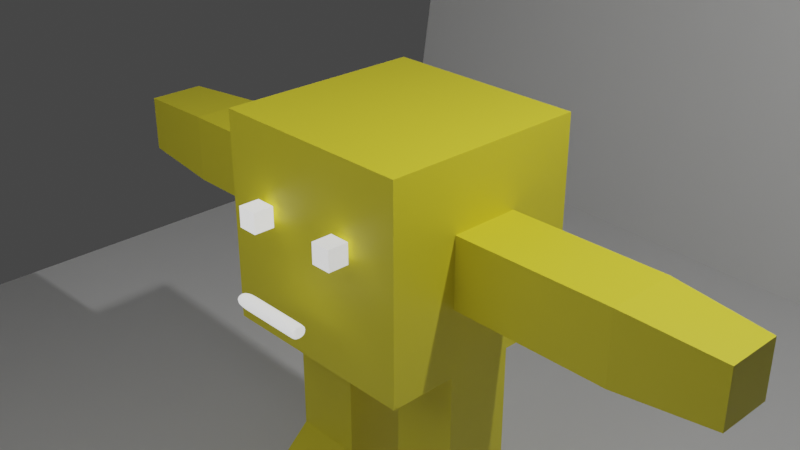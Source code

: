 # Source: toy1.blend  (saved by Blender 3.4.6; exported with 4.5.12 LTS)
import bpy
from mathutils import Matrix  # noqa: F401  (used for matrix-valued properties, if any)

bpy.ops.wm.read_factory_settings(use_empty=True)
scene = bpy.context.scene
scene.name = 'Scene'

# ---- collections
col_collection = bpy.data.collections.new('Collection'); scene.collection.children.link(col_collection)

# ---- materials (node trees are filled in below, after node groups)
mat_material = bpy.data.materials.new('Material')
mat_material.alpha_threshold = 0.0
mat_material.use_transparent_shadow = False
mat_material.roughness = 0.5
mat_material.line_color = (0.0, 0.0, 0.0, 1.0)
mat_material_003 = bpy.data.materials.new('Material.003')
mat_material_003.use_transparent_shadow = False
mat_material_002 = bpy.data.materials.new('Material.002')
mat_material_002.use_transparent_shadow = False
mat_material_004 = bpy.data.materials.new('Material.004')
mat_material_004.use_transparent_shadow = False

# ---- material node trees
mat_material.use_nodes = True; mat_material.node_tree.nodes.clear()
_N = mat_material.node_tree.nodes; _L = mat_material.node_tree.links
n0 = _N.new('ShaderNodeOutputMaterial'); n0.name = 'Material Output'; n0.location = (300, 300)
n1 = _N.new('ShaderNodeBsdfPrincipled'); n1.name = 'Principled BSDF'; n1.location = (10, 300)
n1.distribution = 'GGX'
n1.subsurface_method = 'RANDOM_WALK_SKIN'
n1.inputs[0].default_value = (0.8, 0.6984, 0.03386, 1.0)
n1.inputs[3].default_value = 1.45
n1.inputs[27].default_value = (0.0, 0.0, 0.0, 1.0)
n1.inputs[28].default_value = 1.0
_L.new(n1.outputs[0], n0.inputs[0])
n0.is_active_output = True
mat_material_003.use_nodes = True; mat_material_003.node_tree.nodes.clear()
_N = mat_material_003.node_tree.nodes; _L = mat_material_003.node_tree.links
n0 = _N.new('ShaderNodeBsdfPrincipled'); n0.name = 'Principled BSDF'; n0.location = (10, 300)
n0.distribution = 'GGX'
n0.subsurface_method = 'RANDOM_WALK_SKIN'
n0.inputs[3].default_value = 1.45
n0.inputs[27].default_value = (0.9258, 0.9258, 0.9258, 1.0)
n0.inputs[28].default_value = 1.0
n1 = _N.new('ShaderNodeOutputMaterial'); n1.name = 'Material Output'; n1.location = (300, 300)
_L.new(n0.outputs[0], n1.inputs[0])
n1.is_active_output = True
mat_material_002.use_nodes = True; mat_material_002.node_tree.nodes.clear()
_N = mat_material_002.node_tree.nodes; _L = mat_material_002.node_tree.links
n0 = _N.new('ShaderNodeBsdfPrincipled'); n0.name = 'Principled BSDF'; n0.location = (10, 300)
n0.distribution = 'GGX'
n0.subsurface_method = 'RANDOM_WALK_SKIN'
n0.inputs[3].default_value = 1.45
n0.inputs[27].default_value = (0.7874, 0.7874, 0.7874, 1.0)
n0.inputs[28].default_value = 1.0
n1 = _N.new('ShaderNodeOutputMaterial'); n1.name = 'Material Output'; n1.location = (300, 300)
_L.new(n0.outputs[0], n1.inputs[0])
n1.is_active_output = True
mat_material_004.use_nodes = True; mat_material_004.node_tree.nodes.clear()
_N = mat_material_004.node_tree.nodes; _L = mat_material_004.node_tree.links
n0 = _N.new('ShaderNodeBsdfPrincipled'); n0.name = 'Principled BSDF'; n0.location = (10, 300)
n0.distribution = 'GGX'
n0.subsurface_method = 'RANDOM_WALK_SKIN'
n0.inputs[3].default_value = 1.45
n0.inputs[27].default_value = (0.8689, 0.8689, 0.8689, 1.0)
n0.inputs[28].default_value = 1.0
n1 = _N.new('ShaderNodeOutputMaterial'); n1.name = 'Material Output'; n1.location = (300, 300)
_L.new(n0.outputs[0], n1.inputs[0])
n1.is_active_output = True

# ---- world
world_world = bpy.data.worlds.new('World'); scene.world = world_world
world_world.use_nodes = True; world_world.node_tree.nodes.clear()
_N = world_world.node_tree.nodes; _L = world_world.node_tree.links
n0 = _N.new('ShaderNodeOutputWorld'); n0.name = 'World Output'; n0.location = (300, 300)
n1 = _N.new('ShaderNodeBackground'); n1.name = 'Background'; n1.location = (10, 300)
n1.inputs[0].default_value = (0.05088, 0.05088, 0.05088, 1.0)
_L.new(n1.outputs[0], n0.inputs[0])
n0.is_active_output = True
world_world.color = (0.05088, 0.05088, 0.05088)
world_world.use_sun_shadow = False
world_world.sun_shadow_jitter_overblur = 0.0

# ---- cameras
cam_camera = bpy.data.cameras.new('Camera')
cam_camera.clip_end = 100.0
cam_camera.ortho_scale = 7.314

# ---- lights
light_light = bpy.data.lights.new('Light', 'POINT')
light_light.transmission_factor = 0.0
light_light.energy = 1000.0
light_light.shadow_soft_size = 0.1
light_light.shadow_maximum_resolution = 0.006
light_light.use_absolute_resolution = True
light_area = bpy.data.lights.new('Area', 'AREA')
light_area.transmission_factor = 0.0
light_area.energy = 157.1
light_area.shadow_soft_size = 1.0
light_area.shadow_maximum_resolution = 0.006
light_area.use_absolute_resolution = True
light_area.size = 1.0
light_area.size_y = 1.0

# ---- meshes
me_cube = bpy.data.meshes.new('Cube')
me_cube.from_pydata([(1.0, 1.0, 1.0), (1.0, 1.0, -1.0), (1.0, -1.0, 1.0), (1.0, -1.0, -1.0), (-1.0, 1.0, 1.0), (-1.0, 1.0, -1.0), (-1.0, -1.0, 1.0), (-1.0, -1.0, -1.0), (1.0, 1.0, -0.3419), (-1.0, -1.0, -0.3419), (1.0, -1.0, -0.3419), (-1.0, 1.0, -0.3419), (-1.0, -0.3432, -1.0), (1.0, -0.3432, 1.0), (-1.0, -0.3432, 1.0), (1.0, -0.3432, -1.0), (1.0, -0.3432, -0.3419), (-1.0, -0.3432, -0.3419), (-1.0, 0.3284, 1.0), (1.0, 0.3284, -1.0), (-1.0, 0.3284, -0.3419), (-1.0, 0.3284, -1.0), (1.0, 0.3284, 1.0), (1.0, 0.3284, -0.3419), (-1.0, -1.0, 0.3291), (1.0, 1.0, 0.3291), (1.0, -1.0, 0.3291), (-1.0, 1.0, 0.3291), (1.0, -0.3432, 0.3291), (-1.0, -0.3432, 0.3291), (1.0, 0.3284, 0.3291), (-1.0, 0.3284, 0.3291), (-0.2993, 1.0, -1.0), (-0.2993, -1.0, 1.0), (-0.2993, -1.0, -1.0), (-0.2993, 1.0, 1.0), (-0.2993, 1.0, -0.3419), (-0.2993, -1.0, -0.3419), (-0.2993, -0.3432, -1.0), (-0.2993, -0.3432, 1.0), (-0.2993, 0.3284, 1.0), (-0.2993, 0.3284, -1.0), (-0.2993, 1.0, 0.3291), (-0.2993, -1.0, 0.3291), (0.3504, -1.0, -1.0), (0.3504, 1.0, 1.0), (0.3504, 1.0, -0.3419), (0.3504, -0.3432, 1.0), (0.3504, 0.3284, 1.0), (0.3504, 1.0, 0.3291), (0.3504, 1.0, -1.0), (0.3504, -1.0, 1.0), (0.3504, -1.0, -0.3419), (0.3504, -0.3432, -1.0), (0.3504, 0.3284, -1.0), (0.3504, -1.0, 0.3291), (1.686, 0.3284, -0.3419), (1.686, -0.3432, -0.3419), (1.686, -0.3432, 0.3291), (1.686, 0.3284, 0.3291), (2.51, 0.3284, -0.3419), (2.51, -0.3432, -0.3419), (2.51, -0.3432, 0.3291), (2.51, 0.3284, 0.3291), (3.412, 0.2579, -0.2714), (3.412, -0.2727, -0.2714), (3.412, -0.2727, 0.2586), (3.412, 0.2579, 0.2586), (-1.667, -0.3432, 0.3291), (-1.667, -0.3432, -0.3419), (-1.667, 0.3284, -0.3419), (-1.667, 0.3284, 0.3291), (-2.51, -0.3432, 0.3291), (-2.51, -0.3432, -0.3419), (-2.51, 0.3284, -0.3419), (-2.51, 0.3284, 0.3291), (-3.412, -0.286, 0.2719), (-3.412, -0.286, -0.2847), (-3.412, 0.2712, -0.2847), (-3.412, 0.2712, 0.2719), (-1.0, 0.3284, -1.686), (-1.0, -0.3432, -1.686), (-0.2993, -0.3432, -1.686), (-0.2993, 0.3284, -1.686), (-1.0, 0.3284, -2.51), (-1.0, -0.3432, -2.51), (-0.2993, -0.3432, -2.51), (-0.2993, 0.3284, -2.51), (-1.0, 0.3284, -3.176), (-1.0, -0.3432, -3.176), (-0.2993, -0.3432, -3.176), (-0.2993, 0.3284, -3.176), (1.0, -0.3432, -1.686), (1.0, 0.3284, -1.686), (0.3504, -0.3432, -1.686), (0.3504, 0.3284, -1.686), (1.0, -0.3432, -2.549), (1.0, 0.3284, -2.549), (0.3504, -0.3432, -2.549), (0.3504, 0.3284, -2.549), (1.0, -0.3432, -3.137), (1.0, 0.3284, -3.137), (0.3504, -0.3432, -3.137), (0.3504, 0.3284, -3.137), (0.944, -0.8529, -2.961), (0.3672, -0.8529, -2.961), (1.0, -0.8529, -3.137), (0.3504, -0.8529, -3.137), (-0.3692, -0.8137, -2.961), (-1.009, -0.8137, -2.961), (-0.2993, -0.8137, -3.176), (-1.0, -0.8137, -3.176), (1.585, -0.3432, -0.3419), (1.585, -0.3432, 0.3291), (1.585, 0.3284, -0.3419), (1.585, 0.3284, 0.3291), (1.823, -0.3432, 0.3291), (1.823, 0.3284, 0.3291), (1.823, -0.3432, -0.3419), (1.823, 0.3284, -0.3419), (2.61, 0.3205, 0.3212), (2.61, 0.3205, -0.334), (2.61, -0.3353, -0.334), (2.61, -0.3353, 0.3212), (2.409, -0.3432, 0.3291), (2.409, -0.3432, -0.3419), (2.409, 0.3284, 0.3291), (2.409, 0.3284, -0.3419), (-1.529, -0.3432, -0.3419), (-1.529, 0.3284, -0.3419), (-1.529, 0.3284, 0.3291), (-1.529, -0.3432, 0.3291), (-1.82, 0.3284, -0.3419), (-1.82, 0.3284, 0.3291), (-1.82, -0.3432, 0.3291), (-1.82, -0.3432, -0.3419), (-2.376, 0.3284, -0.3419), (-2.376, -0.3432, 0.3291), (-2.376, 0.3284, 0.3291), (-2.376, -0.3432, -0.3419), (-2.638, 0.3203, 0.3209), (-2.638, -0.335, 0.3209), (-2.638, -0.335, -0.3337), (-2.638, 0.3203, -0.3337), (-0.2993, -0.3432, -1.591), (-0.2993, 0.3284, -1.591), (-1.0, 0.3284, -1.591), (-1.0, -0.3432, -1.591), (-0.2993, 0.3284, -1.784), (-1.0, 0.3284, -1.784), (-1.0, -0.3432, -1.784), (-0.2993, -0.3432, -1.784), (1.0, -0.3432, -1.592), (1.0, 0.3284, -1.553), (0.3504, -0.3432, -1.592), (0.3504, 0.3284, -1.553), (1.0, -0.3432, -1.765), (1.0, 0.3284, -1.765), (0.3504, 0.3284, -1.765), (0.3504, -0.3432, -1.765)], [], [(39, 14, 6, 33), (43, 33, 6, 24), (31, 18, 4, 27), (53, 15, 3, 44), (28, 13, 2, 26), (49, 45, 0, 25), (50, 46, 8, 1), (15, 16, 10, 3), (21, 20, 11, 5), (34, 37, 9, 7), (7, 9, 17, 12), (19, 23, 16, 15), (30, 22, 13, 28), (153, 152, 92, 93), (24, 6, 14, 29), (40, 18, 14, 39), (35, 4, 18, 40), (50, 1, 19, 54), (25, 0, 22, 30), (1, 8, 23, 19), (12, 17, 20, 21), (29, 14, 18, 31), (129, 128, 69, 70), (8, 25, 30, 23), (9, 24, 29, 17), (113, 112, 57, 58), (46, 49, 25, 8), (16, 28, 26, 10), (20, 31, 27, 11), (37, 43, 24, 9), (52, 55, 43, 37), (11, 27, 42, 36), (5, 32, 41, 21), (45, 35, 40, 48), (48, 40, 39, 47), (145, 144, 82, 83), (44, 52, 37, 34), (5, 11, 36, 32), (27, 4, 35, 42), (12, 38, 34, 7), (55, 51, 33, 43), (47, 39, 33, 51), (13, 47, 51, 2), (26, 2, 51, 55), (3, 10, 52, 44), (22, 48, 47, 13), (0, 45, 48, 22), (10, 26, 55, 52), (36, 42, 49, 46), (32, 50, 54, 41), (41, 54, 53, 38), (32, 36, 46, 50), (42, 35, 45, 49), (38, 53, 44, 34), (126, 124, 62, 63), (112, 114, 56, 57), (115, 113, 58, 59), (114, 115, 59, 56), (121, 120, 67, 64), (124, 125, 61, 62), (127, 126, 63, 60), (125, 127, 60, 61), (64, 67, 66, 65), (122, 121, 64, 65), (120, 123, 66, 67), (123, 122, 65, 66), (138, 136, 74, 75), (130, 129, 70, 71), (128, 131, 68, 69), (131, 130, 71, 68), (141, 140, 79, 76), (139, 137, 72, 73), (137, 138, 75, 72), (136, 139, 73, 74), (77, 76, 79, 78), (143, 142, 77, 78), (140, 143, 78, 79), (142, 141, 76, 77), (149, 148, 87, 84), (147, 146, 80, 81), (144, 147, 81, 82), (146, 145, 83, 80), (87, 86, 90, 91), (150, 149, 84, 85), (148, 151, 86, 87), (151, 150, 85, 86), (88, 91, 90, 89), (89, 90, 110, 111), (84, 87, 91, 88), (85, 84, 88, 89), (157, 156, 96, 97), (152, 154, 94, 92), (154, 155, 95, 94), (155, 153, 93, 95), (98, 99, 103, 102), (159, 158, 99, 98), (156, 159, 98, 96), (158, 157, 97, 99), (103, 101, 100, 102), (98, 102, 107, 105), (99, 97, 101, 103), (97, 96, 100, 101), (104, 105, 107, 106), (102, 100, 106, 107), (100, 96, 104, 106), (96, 98, 105, 104), (108, 109, 111, 110), (85, 89, 111, 109), (86, 85, 109, 108), (90, 86, 108, 110), (23, 30, 115, 114), (30, 28, 113, 115), (16, 23, 114, 112), (28, 16, 112, 113), (57, 56, 119, 118), (56, 59, 117, 119), (58, 57, 118, 116), (59, 58, 116, 117), (62, 61, 122, 123), (63, 62, 123, 120), (61, 60, 121, 122), (60, 63, 120, 121), (118, 119, 127, 125), (119, 117, 126, 127), (116, 118, 125, 124), (117, 116, 124, 126), (29, 31, 130, 131), (17, 29, 131, 128), (31, 20, 129, 130), (20, 17, 128, 129), (70, 69, 135, 132), (68, 71, 133, 134), (69, 68, 134, 135), (71, 70, 132, 133), (132, 135, 139, 136), (134, 133, 138, 137), (135, 134, 137, 139), (133, 132, 136, 138), (73, 72, 141, 142), (75, 74, 143, 140), (74, 73, 142, 143), (72, 75, 140, 141), (21, 41, 145, 146), (38, 12, 147, 144), (12, 21, 146, 147), (41, 38, 144, 145), (82, 81, 150, 151), (83, 82, 151, 148), (81, 80, 149, 150), (80, 83, 148, 149), (54, 19, 153, 155), (53, 54, 155, 154), (15, 53, 154, 152), (19, 15, 152, 153), (95, 93, 157, 158), (92, 94, 159, 156), (94, 95, 158, 159), (93, 92, 156, 157)])
_uv = me_cube.uv_layers.new(name='UVMap')
_uv.uv.foreach_set('vector', [0.7874, 0.6679, 0.875, 0.6679, 0.875, 0.75, 0.7874, 0.75, 0.5411, 0.9124, 0.625, 0.9124, 0.625, 1.0, 0.5411, 1.0, 0.5411, 0.1661, 0.625, 0.1661, 0.625, 0.25, 0.5411, 0.25, 0.2938, 0.6679, 0.375, 0.6679, 0.375, 0.75, 0.2938, 0.75, 0.5411, 0.6679, 0.625, 0.6679, 0.625, 0.75, 0.5411, 0.75, 0.5411, 0.4188, 0.625, 0.4188, 0.625, 0.5, 0.5411, 0.5, 0.375, 0.4188, 0.4573, 0.4188, 0.4573, 0.5, 0.375, 0.5, 0.375, 0.6679, 0.4573, 0.6679, 0.4573, 0.75, 0.375, 0.75, 0.375, 0.1661, 0.4573, 0.1661, 0.4573, 0.25, 0.375, 0.25, 0.375, 0.9124, 0.4573, 0.9124, 0.4573, 1.0, 0.375, 1.0, 0.375, 0.0, 0.4573, 0.0, 0.4573, 0.0821, 0.375, 0.0821, 0.375, 0.5839, 0.4573, 0.5839, 0.4573, 0.6679, 0.375, 0.6679, 0.5411, 0.5839, 0.625, 0.5839, 0.625, 0.6679, 0.5411, 0.6679, 0.375, 0.5839, 0.375, 0.6679, 0.375, 0.6679, 0.375, 0.5839, 0.5411, 0.0, 0.625, 0.0, 0.625, 0.0821, 0.5411, 0.0821, 0.7874, 0.5839, 0.875, 0.5839, 0.875, 0.6679, 0.7874, 0.6679, 0.7874, 0.5, 0.875, 0.5, 0.875, 0.5839, 0.7874, 0.5839, 0.2938, 0.5, 0.375, 0.5, 0.375, 0.5839, 0.2938, 0.5839, 0.5411, 0.5, 0.625, 0.5, 0.625, 0.5839, 0.5411, 0.5839, 0.375, 0.5, 0.4573, 0.5, 0.4573, 0.5839, 0.375, 0.5839, 0.375, 0.0821, 0.4573, 0.0821, 0.4573, 0.1661, 0.375, 0.1661, 0.5411, 0.0821, 0.625, 0.0821, 0.625, 0.1661, 0.5411, 0.1661, 0.4573, 0.1661, 0.4573, 0.0821, 0.4573, 0.0821, 0.4573, 0.1661, 0.4573, 0.5, 0.5411, 0.5, 0.5411, 0.5839, 0.4573, 0.5839, 0.4573, 0.0, 0.5411, 0.0, 0.5411, 0.0821, 0.4573, 0.0821, 0.5411, 0.6679, 0.4573, 0.6679, 0.4573, 0.6679, 0.5411, 0.6679, 0.4573, 0.4188, 0.5411, 0.4188, 0.5411, 0.5, 0.4573, 0.5, 0.4573, 0.6679, 0.5411, 0.6679, 0.5411, 0.75, 0.4573, 0.75, 0.4573, 0.1661, 0.5411, 0.1661, 0.5411, 0.25, 0.4573, 0.25, 0.4573, 0.9124, 0.5411, 0.9124, 0.5411, 1.0, 0.4573, 1.0, 0.4573, 0.8312, 0.5411, 0.8312, 0.5411, 0.9124, 0.4573, 0.9124, 0.4573, 0.25, 0.5411, 0.25, 0.5411, 0.3376, 0.4573, 0.3376, 0.125, 0.5, 0.2126, 0.5, 0.2126, 0.5839, 0.125, 0.5839, 0.7062, 0.5, 0.7874, 0.5, 0.7874, 0.5839, 0.7062, 0.5839, 0.7062, 0.5839, 0.7874, 0.5839, 0.7874, 0.6679, 0.7062, 0.6679, 0.2126, 0.5839, 0.2126, 0.6679, 0.2126, 0.6679, 0.2126, 0.5839, 0.375, 0.8312, 0.4573, 0.8312, 0.4573, 0.9124, 0.375, 0.9124, 0.375, 0.25, 0.4573, 0.25, 0.4573, 0.3376, 0.375, 0.3376, 0.5411, 0.25, 0.625, 0.25, 0.625, 0.3376, 0.5411, 0.3376, 0.125, 0.6679, 0.2126, 0.6679, 0.2126, 0.75, 0.125, 0.75, 0.5411, 0.8312, 0.625, 0.8312, 0.625, 0.9124, 0.5411, 0.9124, 0.7062, 0.6679, 0.7874, 0.6679, 0.7874, 0.75, 0.7062, 0.75, 0.625, 0.6679, 0.7062, 0.6679, 0.7062, 0.75, 0.625, 0.75, 0.5411, 0.75, 0.625, 0.75, 0.625, 0.8312, 0.5411, 0.8312, 0.375, 0.75, 0.4573, 0.75, 0.4573, 0.8312, 0.375, 0.8312, 0.625, 0.5839, 0.7062, 0.5839, 0.7062, 0.6679, 0.625, 0.6679, 0.625, 0.5, 0.7062, 0.5, 0.7062, 0.5839, 0.625, 0.5839, 0.4573, 0.75, 0.5411, 0.75, 0.5411, 0.8312, 0.4573, 0.8312, 0.4573, 0.3376, 0.5411, 0.3376, 0.5411, 0.4188, 0.4573, 0.4188, 0.2126, 0.5, 0.2938, 0.5, 0.2938, 0.5839, 0.2126, 0.5839, 0.2126, 0.5839, 0.2938, 0.5839, 0.2938, 0.6679, 0.2126, 0.6679, 0.375, 0.3376, 0.4573, 0.3376, 0.4573, 0.4188, 0.375, 0.4188, 0.5411, 0.3376, 0.625, 0.3376, 0.625, 0.4188, 0.5411, 0.4188, 0.2126, 0.6679, 0.2938, 0.6679, 0.2938, 0.75, 0.2126, 0.75, 0.5411, 0.5839, 0.5411, 0.6679, 0.5411, 0.6679, 0.5411, 0.5839, 0.4573, 0.6679, 0.4573, 0.5839, 0.4573, 0.5839, 0.4573, 0.6679, 0.5411, 0.5839, 0.5411, 0.6679, 0.5411, 0.6679, 0.5411, 0.5839, 0.4573, 0.5839, 0.5411, 0.5839, 0.5411, 0.5839, 0.4573, 0.5839, 0.4573, 0.5839, 0.5411, 0.5839, 0.5411, 0.5839, 0.4573, 0.5839, 0.5411, 0.6679, 0.4573, 0.6679, 0.4573, 0.6679, 0.5411, 0.6679, 0.4573, 0.5839, 0.5411, 0.5839, 0.5411, 0.5839, 0.4573, 0.5839, 0.4573, 0.6679, 0.4573, 0.5839, 0.4573, 0.5839, 0.4573, 0.6679, 0.4573, 0.5839, 0.5411, 0.5839, 0.5411, 0.6679, 0.4573, 0.6679, 0.4573, 0.6679, 0.4573, 0.5839, 0.4573, 0.5839, 0.4573, 0.6679, 0.5411, 0.5839, 0.5411, 0.6679, 0.5411, 0.6679, 0.5411, 0.5839, 0.5411, 0.6679, 0.4573, 0.6679, 0.4573, 0.6679, 0.5411, 0.6679, 0.5411, 0.1661, 0.4573, 0.1661, 0.4573, 0.1661, 0.5411, 0.1661, 0.5411, 0.1661, 0.4573, 0.1661, 0.4573, 0.1661, 0.5411, 0.1661, 0.4573, 0.0821, 0.5411, 0.0821, 0.5411, 0.0821, 0.4573, 0.0821, 0.5411, 0.0821, 0.5411, 0.1661, 0.5411, 0.1661, 0.5411, 0.0821, 0.5411, 0.0821, 0.5411, 0.1661, 0.5411, 0.1661, 0.5411, 0.0821, 0.4573, 0.0821, 0.5411, 0.0821, 0.5411, 0.0821, 0.4573, 0.0821, 0.5411, 0.0821, 0.5411, 0.1661, 0.5411, 0.1661, 0.5411, 0.0821, 0.4573, 0.1661, 0.4573, 0.0821, 0.4573, 0.0821, 0.4573, 0.1661, 0.4573, 0.0821, 0.5411, 0.0821, 0.5411, 0.1661, 0.4573, 0.1661, 0.4573, 0.1661, 0.4573, 0.0821, 0.4573, 0.0821, 0.4573, 0.1661, 0.5411, 0.1661, 0.4573, 0.1661, 0.4573, 0.1661, 0.5411, 0.1661, 0.4573, 0.0821, 0.5411, 0.0821, 0.5411, 0.0821, 0.4573, 0.0821, 0.125, 0.5839, 0.2126, 0.5839, 0.2126, 0.5839, 0.125, 0.5839, 0.375, 0.0821, 0.375, 0.1661, 0.375, 0.1661, 0.375, 0.0821, 0.2126, 0.6679, 0.125, 0.6679, 0.125, 0.6679, 0.2126, 0.6679, 0.125, 0.5839, 0.2126, 0.5839, 0.2126, 0.5839, 0.125, 0.5839, 0.2126, 0.5839, 0.2126, 0.6679, 0.2126, 0.6679, 0.2126, 0.5839, 0.375, 0.0821, 0.375, 0.1661, 0.375, 0.1661, 0.375, 0.0821, 0.2126, 0.5839, 0.2126, 0.6679, 0.2126, 0.6679, 0.2126, 0.5839, 0.2126, 0.6679, 0.125, 0.6679, 0.125, 0.6679, 0.2126, 0.6679, 0.125, 0.5839, 0.2126, 0.5839, 0.2126, 0.6679, 0.125, 0.6679, 0.125, 0.6679, 0.2126, 0.6679, 0.2126, 0.6679, 0.125, 0.6679, 0.125, 0.5839, 0.2126, 0.5839, 0.2126, 0.5839, 0.125, 0.5839, 0.375, 0.0821, 0.375, 0.1661, 0.375, 0.1661, 0.375, 0.0821, 0.375, 0.5839, 0.375, 0.6679, 0.375, 0.6679, 0.375, 0.5839, 0.375, 0.6679, 0.2938, 0.6679, 0.2938, 0.6679, 0.375, 0.6679, 0.2938, 0.6679, 0.2938, 0.5839, 0.2938, 0.5839, 0.2938, 0.6679, 0.2938, 0.5839, 0.375, 0.5839, 0.375, 0.5839, 0.2938, 0.5839, 0.2938, 0.6679, 0.2938, 0.5839, 0.2938, 0.5839, 0.2938, 0.6679, 0.2938, 0.6679, 0.2938, 0.5839, 0.2938, 0.5839, 0.2938, 0.6679, 0.375, 0.6679, 0.2938, 0.6679, 0.2938, 0.6679, 0.375, 0.6679, 0.2938, 0.5839, 0.375, 0.5839, 0.375, 0.5839, 0.2938, 0.5839, 0.2938, 0.5839, 0.375, 0.5839, 0.375, 0.6679, 0.2938, 0.6679, 0.2938, 0.6679, 0.2938, 0.6679, 0.2938, 0.6679, 0.2938, 0.6679, 0.2938, 0.5839, 0.375, 0.5839, 0.375, 0.5839, 0.2938, 0.5839, 0.375, 0.5839, 0.375, 0.6679, 0.375, 0.6679, 0.375, 0.5839, 0.375, 0.6679, 0.2938, 0.6679, 0.2938, 0.6679, 0.375, 0.6679, 0.2938, 0.6679, 0.375, 0.6679, 0.375, 0.6679, 0.2938, 0.6679, 0.375, 0.6679, 0.375, 0.6679, 0.375, 0.6679, 0.375, 0.6679, 0.375, 0.6679, 0.2938, 0.6679, 0.2938, 0.6679, 0.375, 0.6679, 0.2126, 0.6679, 0.125, 0.6679, 0.125, 0.6679, 0.2126, 0.6679, 0.375, 0.0821, 0.375, 0.0821, 0.375, 0.0821, 0.375, 0.0821, 0.2126, 0.6679, 0.125, 0.6679, 0.125, 0.6679, 0.2126, 0.6679, 0.2126, 0.6679, 0.2126, 0.6679, 0.2126, 0.6679, 0.2126, 0.6679, 0.4573, 0.5839, 0.5411, 0.5839, 0.5411, 0.5839, 0.4573, 0.5839, 0.5411, 0.5839, 0.5411, 0.6679, 0.5411, 0.6679, 0.5411, 0.5839, 0.4573, 0.6679, 0.4573, 0.5839, 0.4573, 0.5839, 0.4573, 0.6679, 0.5411, 0.6679, 0.4573, 0.6679, 0.4573, 0.6679, 0.5411, 0.6679, 0.4573, 0.6679, 0.4573, 0.5839, 0.4573, 0.5839, 0.4573, 0.6679, 0.4573, 0.5839, 0.5411, 0.5839, 0.5411, 0.5839, 0.4573, 0.5839, 0.5411, 0.6679, 0.4573, 0.6679, 0.4573, 0.6679, 0.5411, 0.6679, 0.5411, 0.5839, 0.5411, 0.6679, 0.5411, 0.6679, 0.5411, 0.5839, 0.5411, 0.6679, 0.4573, 0.6679, 0.4573, 0.6679, 0.5411, 0.6679, 0.5411, 0.5839, 0.5411, 0.6679, 0.5411, 0.6679, 0.5411, 0.5839, 0.4573, 0.6679, 0.4573, 0.5839, 0.4573, 0.5839, 0.4573, 0.6679, 0.4573, 0.5839, 0.5411, 0.5839, 0.5411, 0.5839, 0.4573, 0.5839, 0.4573, 0.6679, 0.4573, 0.5839, 0.4573, 0.5839, 0.4573, 0.6679, 0.4573, 0.5839, 0.5411, 0.5839, 0.5411, 0.5839, 0.4573, 0.5839, 0.5411, 0.6679, 0.4573, 0.6679, 0.4573, 0.6679, 0.5411, 0.6679, 0.5411, 0.5839, 0.5411, 0.6679, 0.5411, 0.6679, 0.5411, 0.5839, 0.5411, 0.0821, 0.5411, 0.1661, 0.5411, 0.1661, 0.5411, 0.0821, 0.4573, 0.0821, 0.5411, 0.0821, 0.5411, 0.0821, 0.4573, 0.0821, 0.5411, 0.1661, 0.4573, 0.1661, 0.4573, 0.1661, 0.5411, 0.1661, 0.4573, 0.1661, 0.4573, 0.0821, 0.4573, 0.0821, 0.4573, 0.1661, 0.4573, 0.1661, 0.4573, 0.0821, 0.4573, 0.0821, 0.4573, 0.1661, 0.5411, 0.0821, 0.5411, 0.1661, 0.5411, 0.1661, 0.5411, 0.0821, 0.4573, 0.0821, 0.5411, 0.0821, 0.5411, 0.0821, 0.4573, 0.0821, 0.5411, 0.1661, 0.4573, 0.1661, 0.4573, 0.1661, 0.5411, 0.1661, 0.4573, 0.1661, 0.4573, 0.0821, 0.4573, 0.0821, 0.4573, 0.1661, 0.5411, 0.0821, 0.5411, 0.1661, 0.5411, 0.1661, 0.5411, 0.0821, 0.4573, 0.0821, 0.5411, 0.0821, 0.5411, 0.0821, 0.4573, 0.0821, 0.5411, 0.1661, 0.4573, 0.1661, 0.4573, 0.1661, 0.5411, 0.1661, 0.4573, 0.0821, 0.5411, 0.0821, 0.5411, 0.0821, 0.4573, 0.0821, 0.5411, 0.1661, 0.4573, 0.1661, 0.4573, 0.1661, 0.5411, 0.1661, 0.4573, 0.1661, 0.4573, 0.0821, 0.4573, 0.0821, 0.4573, 0.1661, 0.5411, 0.0821, 0.5411, 0.1661, 0.5411, 0.1661, 0.5411, 0.0821, 0.125, 0.5839, 0.2126, 0.5839, 0.2126, 0.5839, 0.125, 0.5839, 0.2126, 0.6679, 0.125, 0.6679, 0.125, 0.6679, 0.2126, 0.6679, 0.375, 0.0821, 0.375, 0.1661, 0.375, 0.1661, 0.375, 0.0821, 0.2126, 0.5839, 0.2126, 0.6679, 0.2126, 0.6679, 0.2126, 0.5839, 0.2126, 0.6679, 0.125, 0.6679, 0.125, 0.6679, 0.2126, 0.6679, 0.2126, 0.5839, 0.2126, 0.6679, 0.2126, 0.6679, 0.2126, 0.5839, 0.375, 0.0821, 0.375, 0.1661, 0.375, 0.1661, 0.375, 0.0821, 0.125, 0.5839, 0.2126, 0.5839, 0.2126, 0.5839, 0.125, 0.5839, 0.2938, 0.5839, 0.375, 0.5839, 0.375, 0.5839, 0.2938, 0.5839, 0.2938, 0.6679, 0.2938, 0.5839, 0.2938, 0.5839, 0.2938, 0.6679, 0.375, 0.6679, 0.2938, 0.6679, 0.2938, 0.6679, 0.375, 0.6679, 0.375, 0.5839, 0.375, 0.6679, 0.375, 0.6679, 0.375, 0.5839, 0.2938, 0.5839, 0.375, 0.5839, 0.375, 0.5839, 0.2938, 0.5839, 0.375, 0.6679, 0.2938, 0.6679, 0.2938, 0.6679, 0.375, 0.6679, 0.2938, 0.6679, 0.2938, 0.5839, 0.2938, 0.5839, 0.2938, 0.6679, 0.375, 0.5839, 0.375, 0.6679, 0.375, 0.6679, 0.375, 0.5839])
me_cube.materials.append(mat_material)
me_cube.use_mirror_vertex_groups = False
me_cube.update()
me_plane = bpy.data.meshes.new('Plane')
me_plane.from_pydata([(-1.0, -1.0, 0.0), (0.9744, -1.023, 0.005859), (-1.0, 1.0, 0.0), (1.006, 0.9684, -0.05301), (-1.0, 1.0, -0.02362), (-1.0, -1.0, -0.02362), (1.0, -1.0, -0.02362), (1.0, 1.0, -0.02362), (-1.012, 1.186, 1.099), (0.9879, 1.186, 1.099)], [], [(0, 2, 3, 1), (5, 6, 7, 4), (0, 1, 6, 5), (1, 3, 7, 6), (2, 0, 5, 4), (3, 2, 4, 7), (2, 3, 9, 8)])
_uv = me_plane.uv_layers.new(name='UVMap')
_uv.uv.foreach_set('vector', [0.0, 0.0, 0.0, 1.0, 1.0, 1.0, 1.0, 0.0, 0.0, 0.0, 1.0, 0.0, 1.0, 1.0, 0.0, 1.0, 0.0, 0.0, 1.0, 0.0, 1.0, 0.0, 0.0, 0.0, 1.0, 0.0, 1.0, 1.0, 1.0, 1.0, 1.0, 0.0, 0.0, 1.0, 0.0, 0.0, 0.0, 0.0, 0.0, 1.0, 1.0, 1.0, 0.0, 1.0, 0.0, 1.0, 1.0, 1.0, 0.0, 1.0, 1.0, 1.0, 1.0, 1.0, 0.0, 1.0])
me_plane.update()
me_cube_001 = bpy.data.meshes.new('Cube.001')
me_cube_001.from_pydata([(-1.0, -1.0, -1.0), (-1.0, -1.0, 1.0), (-1.0, 1.0, -1.0), (-1.0, 1.0, 1.0), (1.0, -1.0, -1.0), (1.0, -1.0, 1.0), (1.0, 1.0, -1.0), (1.0, 1.0, 1.0)], [], [(0, 1, 3, 2), (2, 3, 7, 6), (6, 7, 5, 4), (4, 5, 1, 0), (2, 6, 4, 0), (7, 3, 1, 5)])
_uv = me_cube_001.uv_layers.new(name='UVMap')
_uv.uv.foreach_set('vector', [0.375, 0.0, 0.625, 0.0, 0.625, 0.25, 0.375, 0.25, 0.375, 0.25, 0.625, 0.25, 0.625, 0.5, 0.375, 0.5, 0.375, 0.5, 0.625, 0.5, 0.625, 0.75, 0.375, 0.75, 0.375, 0.75, 0.625, 0.75, 0.625, 1.0, 0.375, 1.0, 0.125, 0.5, 0.375, 0.5, 0.375, 0.75, 0.125, 0.75, 0.625, 0.5, 0.875, 0.5, 0.875, 0.75, 0.625, 0.75])
me_cube_001.materials.append(mat_material_003)
me_cube_001.update()
me_cube_002 = bpy.data.meshes.new('Cube.002')
me_cube_002.from_pydata([(-1.0, -1.0, -1.0), (-1.0, -1.0, 1.0), (-1.0, 1.0, -1.0), (-1.0, 1.0, 1.0), (1.0, -1.0, -1.0), (1.0, -1.0, 1.0), (1.0, 1.0, -1.0), (1.0, 1.0, 1.0)], [], [(0, 1, 3, 2), (2, 3, 7, 6), (6, 7, 5, 4), (4, 5, 1, 0), (2, 6, 4, 0), (7, 3, 1, 5)])
_uv = me_cube_002.uv_layers.new(name='UVMap')
_uv.uv.foreach_set('vector', [0.375, 0.0, 0.625, 0.0, 0.625, 0.25, 0.375, 0.25, 0.375, 0.25, 0.625, 0.25, 0.625, 0.5, 0.375, 0.5, 0.375, 0.5, 0.625, 0.5, 0.625, 0.75, 0.375, 0.75, 0.375, 0.75, 0.625, 0.75, 0.625, 1.0, 0.375, 1.0, 0.125, 0.5, 0.375, 0.5, 0.375, 0.75, 0.125, 0.75, 0.625, 0.5, 0.875, 0.5, 0.875, 0.75, 0.625, 0.75])
me_cube_002.materials.append(mat_material_002)
me_cube_002.update()
me_cube_003 = bpy.data.meshes.new('Cube.003')
me_cube_003.from_pydata([(-1.0, -1.0, -1.0), (-1.0, -1.0, 1.0), (-1.0, 1.0, -1.0), (-1.0, 1.0, 1.0), (1.0, -1.0, -1.0), (1.0, -1.0, 1.0), (1.0, 1.0, -1.0), (1.0, 1.0, 1.0), (0.0, 1.0, -1.0), (0.0, 1.0, 1.0), (0.0, -1.0, -1.0), (0.0, -1.0, 1.0), (-0.5, 1.0, -1.0), (-0.5, -1.0, 1.0), (-0.5, 1.0, 1.0), (-0.5, -1.0, -1.0), (1.0, 1.0, 1.0), (1.0, -1.0, -1.0), (1.0, 1.0, -1.0), (1.0, -1.0, 1.0), (0.0, 1.0, 1.0), (0.0, -1.0, -1.0), (0.0, 1.0, -1.0), (0.0, -1.0, 1.0)], [], [(0, 1, 3, 2), (18, 16, 7, 6), (6, 7, 5, 4), (15, 13, 1, 0), (18, 6, 4, 17), (14, 3, 1, 13), (16, 9, 11, 19), (22, 8, 10, 21), (17, 19, 11, 10), (22, 20, 9, 8), (2, 3, 14, 12), (2, 12, 15, 0), (20, 14, 13, 23), (21, 23, 13, 15), (4, 5, 19, 17), (7, 16, 19, 5), (8, 18, 17, 10), (8, 9, 16, 18), (10, 11, 23, 21), (9, 20, 23, 11), (12, 14, 20, 22), (12, 22, 21, 15)])
me_cube_003.polygons.foreach_set('use_smooth', [True] * 22)
_uv = me_cube_003.uv_layers.new(name='UVMap')
_uv.uv.foreach_set('vector', [0.375, 0.0, 0.625, 0.0, 0.625, 0.25, 0.375, 0.25, 0.375, 0.5, 0.625, 0.5, 0.625, 0.5, 0.375, 0.5, 0.375, 0.5, 0.625, 0.5, 0.625, 0.75, 0.375, 0.75, 0.375, 0.9375, 0.625, 0.9375, 0.625, 1.0, 0.375, 1.0, 0.375, 0.5, 0.375, 0.5, 0.375, 0.75, 0.375, 0.75, 0.8125, 0.5, 0.875, 0.5, 0.875, 0.75, 0.8125, 0.75, 0.625, 0.5, 0.75, 0.5, 0.75, 0.75, 0.625, 0.75, 0.25, 0.5, 0.25, 0.5, 0.25, 0.75, 0.25, 0.75, 0.375, 0.75, 0.625, 0.75, 0.625, 0.875, 0.375, 0.875, 0.375, 0.375, 0.625, 0.375, 0.625, 0.375, 0.375, 0.375, 0.375, 0.25, 0.625, 0.25, 0.625, 0.3125, 0.375, 0.3125, 0.125, 0.5, 0.1875, 0.5, 0.1875, 0.75, 0.125, 0.75, 0.75, 0.5, 0.8125, 0.5, 0.8125, 0.75, 0.75, 0.75, 0.375, 0.875, 0.625, 0.875, 0.625, 0.9375, 0.375, 0.9375, 0.375, 0.75, 0.625, 0.75, 0.625, 0.75, 0.375, 0.75, 0.625, 0.5, 0.625, 0.5, 0.625, 0.75, 0.625, 0.75, 0.25, 0.5, 0.375, 0.5, 0.375, 0.75, 0.25, 0.75, 0.375, 0.375, 0.625, 0.375, 0.625, 0.5, 0.375, 0.5, 0.375, 0.875, 0.625, 0.875, 0.625, 0.875, 0.375, 0.875, 0.75, 0.5, 0.75, 0.5, 0.75, 0.75, 0.75, 0.75, 0.375, 0.3125, 0.625, 0.3125, 0.625, 0.375, 0.375, 0.375, 0.1875, 0.5, 0.25, 0.5, 0.25, 0.75, 0.1875, 0.75])
me_cube_003.materials.append(mat_material_004)
me_cube_003.update()
arm_armature = bpy.data.armatures.new('Armature')  # bones are not reproduced

# ---- objects
ob_cube = bpy.data.objects.new('Cube', me_cube)
ob_light = bpy.data.objects.new('Light', light_light)
ob_camera = bpy.data.objects.new('Camera', cam_camera)
ob_armature = bpy.data.objects.new('Armature', arm_armature)
ob_area = bpy.data.objects.new('Area', light_area)
ob_plane = bpy.data.objects.new('Plane', me_plane)
ob_cube_001 = bpy.data.objects.new('Cube.001', me_cube_001)
ob_cube_002 = bpy.data.objects.new('Cube.002', me_cube_002)
ob_cube_003 = bpy.data.objects.new('Cube.003', me_cube_003)

# ---- transforms, parenting, visibility, modifiers, constraints
ob_cube.parent = ob_armature
ob_cube.matrix_parent_inverse = Matrix(((1.0, -0.0, 0.0, -0.0), (-0.0, 1.0, -0.0, -4.936e-07), (0.0, -0.0, 1.0, 3.674), (-0.0, 0.0, -0.0, 1.0)))
ob_cube.location = (0.0, 0.0, 0.0)
ob_cube.scale = (1.171, 1.171, 1.171)
ob_cube.lock_rotations_4d = False
ob_cube.empty_display_type = 'ARROWS'
ob_cube.lineart.crease_threshold = 0.0
_vg = ob_cube.vertex_groups.new(name='Bone')
for _i, _w in zip([1, 3, 5, 7, 8, 9, 10, 11, 24, 25, 26, 27, 32, 33, 34, 35, 36, 37, 42, 43, 44, 45, 46, 49, 50, 51, 52, 55], [0.03992, 0.05368, 0.03147, 0.05439, 0.0981, 0.09831, 0.1005, 0.09496, 0.03518, 0.0363, 0.03753, 0.03391, 0.106, 0.01221, 0.1092, 0.01198, 0.4119, 0.4134, 0.1011, 0.1016, 0.1058, 0.01139, 0.3953, 0.09807, 0.1029, 0.01211, 0.3966, 0.09855]): _vg.add([_i], _w, 'REPLACE')
_vg = ob_cube.vertex_groups.new(name='Bone.001')
_vg = ob_cube.vertex_groups.new(name='Bone.002')
for _i, _w in zip([0, 2, 4, 6, 8, 9, 10, 11, 13, 14, 18, 22, 24, 25, 26, 27, 28, 29, 30, 31, 33, 35, 36, 37, 39, 40, 42, 43, 45, 46, 47, 48, 49, 51, 52, 55], [0.2419, 0.442, 0.4402, 0.2294, 0.005604, 0.004835, 0.02548, 0.02482, 0.2683, 0.224, 0.2579, 0.2351, 0.08202, 0.08567, 0.1281, 0.1277, 0.02501, 0.01238, 0.01389, 0.01908, 0.5703, 0.6064, 0.04003, 0.03351, 0.7598, 0.7736, 0.1599, 0.1477, 0.5594, 0.03391, 0.7428, 0.7402, 0.146, 0.5951, 0.0413, 0.1581]): _vg.add([_i], _w, 'REPLACE')
_vg = ob_cube.vertex_groups.new(name='Bone.005')
for _i, _w in zip([0, 1, 2, 3, 4, 6, 8, 10, 11, 13, 15, 16, 19, 22, 23, 24, 25, 26, 27, 28, 30, 32, 33, 34, 35, 36, 37, 39, 40, 42, 43, 44, 45, 46, 47, 48, 49, 50, 51, 52, 55, 56, 57, 58, 59, 112, 113, 114, 115, 116, 117, 118, 119], [0.6472, 0.159, 0.4391, 0.1817, 0.03662, 0.02559, 0.5801, 0.5716, 1.464e-05, 0.6564, 0.06436, 0.7131, 0.07458, 0.692, 0.7321, 0.02283, 0.7314, 0.6868, 0.02703, 0.8206, 0.8247, 0.01542, 0.08777, 0.01727, 0.1, 0.07733, 0.07561, 0.04862, 0.05081, 0.1341, 0.1281, 0.08578, 0.2876, 0.2361, 0.1778, 0.1862, 0.5456, 0.08185, 0.2386, 0.2316, 0.5274, 0.07335, 0.07393, 0.07097, 0.06871, 0.115, 0.1152, 0.1151, 0.1126, 0.01629, 0.01314, 0.02408, 0.02244]): _vg.add([_i], _w, 'REPLACE')
_vg = ob_cube.vertex_groups.new(name='Bone.007')
for _i, _w in zip([0, 1, 2, 3, 8, 10, 13, 15, 16, 19, 22, 23, 25, 26, 28, 30, 34, 37, 43, 44, 45, 46, 47, 48, 49, 50, 51, 52, 53, 54, 55, 56, 57, 58, 59, 60, 61, 62, 63, 64, 65, 66, 67, 92, 93, 112, 113, 114, 115, 116, 117, 118, 119, 120, 121, 122, 123, 124, 125, 126, 127, 152, 153, 155, 156, 157], [0.0, 0.0, 0.0, 0.0, 0.0, 0.0, 0.0, 0.0, 0.0, 0.0, 0.0, 0.0, 0.0, 0.0, 0.0, 0.0, 0.0, 0.0, 0.0, 0.0, 0.0, 0.0, 0.0, 0.0, 0.0, 0.0, 0.0, 0.0, 0.0, 0.0, 0.0, 0.2801, 0.2782, 0.1112, 0.0, 0.0, 0.0, 0.0, 0.0, 0.0, 0.0, 0.0, 0.0, 0.0, 0.0, 0.3102, 0.3721, 0.3196, 0.04862, 0.0, 0.0, 0.1678, 0.15, 0.0, 0.0, 0.0, 0.0, 0.0, 0.0, 0.0, 0.0, 0.0, 0.0, 0.0, 0.0, 0.0]): _vg.add([_i], _w, 'REPLACE')
_vg = ob_cube.vertex_groups.new(name='Bone.008')
for _i, _w in zip([16, 23, 28, 30, 56, 57, 58, 59, 60, 61, 62, 63, 64, 65, 112, 113, 114, 115, 116, 117, 118, 119, 120, 121, 122, 123, 124, 125, 126, 127], [0.04541, 0.03902, 0.0276, 0.02795, 0.5512, 0.549, 0.5569, 0.56, 0.4645, 0.4635, 0.3905, 0.3897, 0.0007084, 0.0006551, 0.3246, 0.3065, 0.3218, 0.3029, 0.7578, 0.7644, 0.7387, 0.7438, 0.1996, 0.246, 0.2493, 0.204, 0.6416, 0.6649, 0.6473, 0.67]): _vg.add([_i], _w, 'REPLACE')
_vg = ob_cube.vertex_groups.new(name='Bone.009')
for _i, _w in zip([56, 57, 60, 61, 62, 63, 64, 65, 66, 67, 116, 117, 118, 119, 120, 121, 122, 123, 124, 125, 126, 127], [0.001008, 0.003125, 0.5187, 0.5189, 0.5925, 0.5942, 0.9737, 0.9737, 0.9798, 0.9827, 0.04317, 0.03953, 0.04672, 0.04361, 0.7922, 0.745, 0.7412, 0.7872, 0.3303, 0.3041, 0.3259, 0.3001]): _vg.add([_i], _w, 'REPLACE')
_vg = ob_cube.vertex_groups.new(name='Bone.006')
for _i, _w in zip([0, 2, 4, 5, 6, 7, 8, 9, 10, 11, 12, 14, 17, 18, 20, 21, 24, 25, 26, 27, 29, 31, 32, 33, 34, 35, 36, 37, 39, 40, 42, 43, 44, 45, 46, 47, 48, 49, 50, 51, 52, 55, 68, 69, 70, 71, 128, 129, 130, 131, 132, 133, 134, 135], [0.03101, 0.04322, 0.4434, 0.1442, 0.662, 0.1965, 0.0007092, 0.584, 0.005099, 0.5607, 0.07429, 0.7023, 0.6988, 0.6696, 0.6927, 0.06922, 0.7364, 0.02799, 0.03398, 0.6879, 0.8119, 0.822, 0.0737, 0.2767, 0.08531, 0.2279, 0.2158, 0.2261, 0.1667, 0.1524, 0.5239, 0.5434, 0.01868, 0.08716, 0.07397, 0.05318, 0.04647, 0.1288, 0.01114, 0.1002, 0.07827, 0.1358, 0.06394, 0.07751, 0.0752, 0.06158, 0.1352, 0.132, 0.1206, 0.1234, 0.02292, 0.001701, 0.004822, 0.02588]): _vg.add([_i], _w, 'REPLACE')
_vg = ob_cube.vertex_groups.new(name='Bone.010')
for _i, _w in zip([17, 20, 29, 31, 68, 69, 70, 71, 128, 129, 130, 131, 132, 133, 134, 135], [0.08622, 0.08725, 0.08239, 0.07564, 0.2963, 0.2935, 0.2941, 0.2956, 0.5078, 0.5135, 0.584, 0.5754, 0.1436, 0.1224, 0.1257, 0.1452]): _vg.add([_i], _w, 'REPLACE')
_vg = ob_cube.vertex_groups.new(name='Bone.011')
for _i, _w in zip([17, 20, 29, 31, 68, 69, 70, 71, 72, 73, 74, 75, 128, 129, 130, 131, 132, 133, 134, 135, 136, 137, 138, 139, 140, 141, 142, 143], [0.05164, 0.05153, 0.03195, 0.02333, 0.6125, 0.581, 0.5837, 0.617, 0.3566, 0.3586, 0.3575, 0.3551, 0.3108, 0.3088, 0.2754, 0.2804, 0.7556, 0.8075, 0.8004, 0.7509, 0.6478, 0.6763, 0.6827, 0.6432, 0.1545, 0.1587, 0.1737, 0.1704]): _vg.add([_i], _w, 'REPLACE')
_vg = ob_cube.vertex_groups.new(name='Bone.012')
for _i, _w in zip([69, 70, 72, 73, 74, 75, 76, 77, 78, 79, 132, 133, 134, 135, 136, 137, 138, 139, 140, 141, 142, 143], [0.01236, 0.01027, 0.6307, 0.6236, 0.6255, 0.6331, 0.9834, 0.979, 0.981, 0.9831, 0.05638, 0.03338, 0.03741, 0.05794, 0.3212, 0.2999, 0.2949, 0.3247, 0.8402, 0.8356, 0.8178, 0.8216]): _vg.add([_i], _w, 'REPLACE')
_vg = ob_cube.vertex_groups.new(name='Bone.003')
for _i, _w in zip([1, 3, 5, 7, 9, 11, 12, 17, 21, 24, 27, 32, 34, 36, 37, 38, 41, 42, 43, 44, 46, 50, 52, 53, 54, 82, 83, 144, 145, 146, 148, 151], [0.01592, 0.03297, 0.3356, 0.4081, 0.1181, 0.1013, 0.0934, 0.001162, 0.0856, 0.01462, 0.006836, 0.5092, 0.5308, 0.1255, 0.1334, 0.7897, 0.7633, 0.01239, 0.01716, 0.1327, 0.05278, 0.1237, 0.05664, 0.07455, 0.0578, 0.05874, 0.09205, 0.09858, 0.1381, 0.002489, 0.05546, 0.009774]): _vg.add([_i], _w, 'REPLACE')
_vg = ob_cube.vertex_groups.new(name='Bone.013')
for _i, _w in zip([5, 7, 9, 11, 12, 17, 20, 21, 27, 32, 34, 36, 37, 38, 41, 80, 81, 82, 83, 144, 145, 146, 147, 148, 149, 150, 151], [0.1043, 0.2362, 0.07645, 0.0, 0.7461, 0.1, 0.1063, 0.7735, 0.008722, 0.0, 0.06632, 0.0, 0.007183, 0.08814, 0.09206, 0.3668, 0.2446, 0.327, 0.3107, 0.5497, 0.4463, 0.5496, 0.437, 0.1989, 0.2211, 0.113, 0.1654]): _vg.add([_i], _w, 'REPLACE')
_vg = ob_cube.vertex_groups.new(name='Bone.014')
for _i, _w in zip([0, 1, 3, 4, 5, 7, 8, 9, 11, 12, 14, 15, 16, 17, 18, 19, 20, 21, 22, 23, 24, 25, 27, 28, 29, 30, 31, 32, 35, 36, 38, 39, 40, 41, 42, 44, 45, 46, 48, 49, 50, 53, 54, 56, 57, 58, 59, 60, 61, 62, 63, 64, 65, 66, 67, 68, 69, 70, 71, 72, 73, 74, 75, 76, 77, 78, 79, 80, 81, 82, 83, 84, 85, 86, 87, 88, 89, 90, 91, 92, 93, 94, 95, 96, 97, 98, 99, 100, 101, 102, 103, 104, 105, 106, 107, 108, 109, 110, 111, 112, 113, 114, 115, 116, 117, 118, 119, 120, 121, 122, 123, 124, 125, 126, 127, 128, 129, 130, 131, 132, 133, 134, 135, 136, 137, 138, 139, 140, 141, 142, 143, 144, 145, 146, 147, 148, 149, 150, 151, 152, 153, 154, 155, 156, 157, 158, 159], [0.0, 0.0, 0.0, 0.0, 0.0, 0.0, 0.0, 0.0, 0.0, 0.0, 0.0, 0.0, 0.0, 0.0, 0.0, 0.0, 0.0, 0.0, 0.0, 0.0, 0.0, 0.0, 0.0, 0.0, 0.0, 0.0, 0.0, 0.0, 0.0, 0.0, 0.0, 0.0, 0.0, 0.0, 0.0, 0.0, 0.0, 0.0, 0.0, 0.0, 0.0, 0.0, 0.0, 0.0, 0.0, 0.0, 0.0, 0.0, 0.0, 0.0, 0.0, 0.0, 0.0, 0.0, 0.0, 0.0, 0.0, 0.0, 0.0, 0.0, 0.0, 0.0, 0.0, 0.0, 0.0, 0.0, 0.0, 0.0, 0.0, 0.0, 0.0, 0.0, 0.0, 0.0, 0.0, 0.0, 0.0, 0.0, 0.0, 0.0, 0.0, 0.0, 0.0, 0.0, 0.0, 0.0, 0.0, 0.0, 0.0, 0.0, 0.0, 0.0, 0.0, 0.0, 0.0, 0.0, 0.0, 0.0, 0.0, 0.0, 0.0, 0.0, 0.0, 0.0, 0.0, 0.0, 0.0, 0.0, 0.0, 0.0, 0.0, 0.0, 0.0, 0.0, 0.0, 0.0, 0.0, 0.0, 0.0, 0.0, 0.0, 0.0, 0.0, 0.0, 0.0, 0.0, 0.0, 0.0, 0.0, 0.0, 0.0, 0.0, 0.0, 0.0, 0.0, 0.0, 0.0, 0.0, 0.0, 0.0, 0.0, 0.0, 0.0, 0.0, 0.0, 0.0, 0.0]): _vg.add([_i], _w, 'REPLACE')
_vg = ob_cube.vertex_groups.new(name='Bone.018')
for _i, _w in zip([80, 81, 82, 83, 84, 85, 86, 87, 88, 89, 90, 91, 108, 109, 110, 111, 144, 145, 146, 148, 149, 150, 151], [0.05132, 0.02275, 0.05236, 0.0566, 0.5209, 0.9231, 0.9132, 0.5223, 0.8646, 0.9762, 0.9746, 0.8632, 0.9906, 0.9871, 0.992, 0.9946, 0.006434, 0.02575, 0.01666, 0.08138, 0.07544, 0.07097, 0.08792]): _vg.add([_i], _w, 'REPLACE')
_vg = ob_cube.vertex_groups.new(name='Bone.004')
for _i, _w in zip([1, 3, 5, 7, 8, 10, 15, 16, 19, 23, 25, 26, 32, 34, 36, 37, 38, 41, 44, 46, 49, 50, 52, 53, 54, 55, 93, 94, 95, 153, 154, 155, 157, 158], [0.4856, 0.4363, 0.01155, 0.02545, 0.1496, 0.125, 0.1231, 0.02149, 0.7413, 0.0921, 0.0321, 0.01828, 0.1333, 0.1251, 0.05765, 0.05394, 0.05822, 0.07278, 0.5197, 0.1456, 0.02529, 0.5488, 0.1343, 0.7415, 0.8335, 0.01803, 0.07901, 0.01496, 0.0935, 0.1421, 0.05519, 0.165, 0.05057, 0.06106]): _vg.add([_i], _w, 'REPLACE')
_vg = ob_cube.vertex_groups.new(name='Bone.015')
for _i, _w in zip([1, 3, 8, 10, 15, 16, 19, 23, 44, 46, 50, 52, 53, 54, 92, 93, 94, 95, 152, 153, 154, 155, 156, 157, 158, 159], [0.0, 0.2202, 0.0, 0.06922, 0.7368, 0.0879, 0.1147, 0.0, 0.06727, 0.0, 0.0, 0.007506, 0.09233, 0.03914, 0.2213, 0.2576, 0.2149, 0.2524, 0.4283, 0.4545, 0.3761, 0.4316, 0.1024, 0.1673, 0.1695, 0.1153]): _vg.add([_i], _w, 'REPLACE')
_vg = ob_cube.vertex_groups.new(name='Bone.016')
for _i, _w in zip([15, 19, 53, 54, 80, 81, 83, 84, 87, 92, 93, 94, 95, 96, 97, 98, 99, 101, 103, 145, 146, 147, 148, 149, 150, 151, 152, 153, 154, 155, 156, 157, 158, 159], [0.04355, 0.02685, 0.05146, 0.01006, 0.0, 0.0, 0.0, 0.0, 0.0, 0.7362, 0.6038, 0.7065, 0.5904, 0.05513, 0.4687, 0.07667, 0.4613, 0.1358, 0.1391, 0.0, 0.0, 0.0, 0.0, 0.0, 0.0, 0.0, 0.5451, 0.3567, 0.545, 0.355, 0.8332, 0.7087, 0.6909, 0.794]): _vg.add([_i], _w, 'REPLACE')
_vg = ob_cube.vertex_groups.new(name='Bone.017')
for _i, _w in zip([92, 93, 94, 95, 96, 97, 98, 99, 100, 101, 102, 103, 104, 105, 106, 107, 153, 155, 156, 157, 158, 159], [0.01353, 0.04758, 0.03252, 0.05301, 0.9401, 0.5223, 0.915, 0.5266, 0.983, 0.8613, 0.9752, 0.8572, 0.995, 0.9867, 0.996, 0.9938, 0.004106, 0.009719, 0.05731, 0.06649, 0.07155, 0.06959]): _vg.add([_i], _w, 'REPLACE')
_m = ob_cube.modifiers.new('Armature', 'ARMATURE')
_m.object = ob_armature
ob_light.location = (4.076, 1.005, 5.904)
ob_light.rotation_euler = (0.6503, 0.05522, 1.866)
ob_light.lock_rotations_4d = False
ob_light.empty_display_type = 'ARROWS'
ob_light.color = (0.0, 0.0, 0.0, 0.0)
ob_light.lineart.crease_threshold = 0.0
ob_camera.location = (7.359, -6.926, 4.958)
ob_camera.rotation_euler = (1.109, 0.0, 0.8149)
ob_camera.lock_rotations_4d = False
ob_camera.empty_display_type = 'ARROWS'
ob_camera.color = (0.0, 0.0, 0.0, 0.0)
ob_camera.display_type = 'WIRE'
ob_camera.lineart.crease_threshold = 0.0
ob_armature.location = (0.0, 4.936e-07, -3.674)
ob_armature.show_in_front = True
ob_area.location = (-0.1035, -5.393, 4.803)
ob_area.rotation_euler = (0.6036, -0.07164, -0.07771)
ob_area.scale = (7.581, 7.581, 7.581)
ob_plane.location = (-0.08266, 5.59e-07, -4.161)
ob_plane.scale = (8.834, 8.834, 8.834)
ob_cube_001.location = (-0.5594, -1.352, 0.275)
ob_cube_001.scale = (0.1149, 0.1149, 0.1149)
ob_cube_002.location = (0.5332, -1.352, 0.2998)
ob_cube_002.scale = (0.1149, 0.1149, 0.1149)
ob_cube_003.location = (-0.02483, -1.664, -0.447)
ob_cube_003.scale = (0.4605, 0.08866, 0.07439)
_m = ob_cube_003.modifiers.new('Subdivision', 'SUBSURF')
_m.levels = 2

# ---- collection membership
col_collection.objects.link(ob_cube)
col_collection.objects.link(ob_light)
col_collection.objects.link(ob_camera)
col_collection.objects.link(ob_armature)
col_collection.objects.link(ob_area)
col_collection.objects.link(ob_plane)
col_collection.objects.link(ob_cube_001)
col_collection.objects.link(ob_cube_002)
col_collection.objects.link(ob_cube_003)

# ---- scene / render settings (as saved in the file)
scene.camera = ob_camera
scene.frame_start = 1; scene.frame_end = 41; scene.frame_set(18)
scene.render.engine = 'BLENDER_EEVEE_NEXT'
scene.cycles.sampling_pattern = 'TABULATED_SOBOL'
scene.cycles.use_light_tree = False
scene.view_settings.view_transform = 'Filmic'
bpy.context.view_layer.update()
